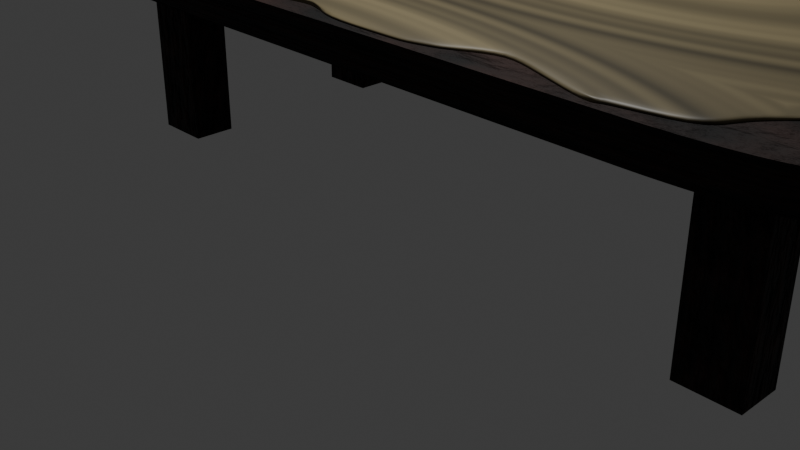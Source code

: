 # Source: table_with_rug.blend  (saved by Blender 4.2.66; exported with 4.5.12 LTS)
import bpy
from mathutils import Matrix  # noqa: F401  (used for matrix-valued properties, if any)

bpy.ops.wm.read_factory_settings(use_empty=True)
scene = bpy.context.scene
scene.name = 'Scene'

# ---- collections
col_collection = bpy.data.collections.new('Collection'); scene.collection.children.link(col_collection)

# ---- materials (node trees are filled in below, after node groups)
mat_material = bpy.data.materials.new('Material')
mat_material.alpha_threshold = 0.0
mat_material.use_transparent_shadow = False
mat_material.roughness = 0.5
mat_material.line_color = (0.0, 0.0, 0.0, 1.0)
mat_material_001 = bpy.data.materials.new('Material.001')

# ---- material node trees
mat_material.use_nodes = True; mat_material.node_tree.nodes.clear()
_N = mat_material.node_tree.nodes; _L = mat_material.node_tree.links
n0 = _N.new('ShaderNodeOutputMaterial'); n0.name = 'Material Output'; n0.location = (300, 300)
n1 = _N.new('ShaderNodeBsdfPrincipled'); n1.name = 'Principled BSDF'; n1.location = (10, 300)
n1.inputs[2].default_value = 0.8455
n1.inputs[3].default_value = 1.45
n2 = _N.new('ShaderNodeBump'); n2.name = 'Bump'; n2.location = (-233, 149)
n2.inputs[1].default_value = 1.0
n2.inputs[2].default_value = 1.0
n3 = _N.new('ShaderNodeValToRGB'); n3.name = 'Color Ramp'; n3.location = (-349, 432)
while len(n3.color_ramp.elements) > 1: n3.color_ramp.elements.remove(n3.color_ramp.elements[-1])
n3.color_ramp.elements[0].position = 0.4036; n3.color_ramp.elements[0].color = (0.0, 0.0, 0.0, 1.0)
_e = n3.color_ramp.elements.new(1.0); _e.color = (0.09084, 0.03434, 0.02416, 1.0)
n4 = _N.new('ShaderNodeTexNoise'); n4.name = 'Noise Texture'; n4.location = (-679, 362)
n4.inputs[3].default_value = 15.0
_L.new(n1.outputs[0], n0.inputs[0])
_L.new(n2.outputs[0], n1.inputs[5])
_L.new(n3.outputs[0], n1.inputs[0])
_L.new(n4.outputs[0], n3.inputs[0])
_L.new(n4.outputs[0], n2.inputs[3])
n0.is_active_output = True
mat_material_001.use_nodes = True; mat_material_001.node_tree.nodes.clear()
_N = mat_material_001.node_tree.nodes; _L = mat_material_001.node_tree.links
n0 = _N.new('ShaderNodeBsdfPrincipled'); n0.name = 'Principled BSDF'; n0.location = (10, 300)
n1 = _N.new('ShaderNodeOutputMaterial'); n1.name = 'Material Output'; n1.location = (300, 300)
n2 = _N.new('ShaderNodeValToRGB'); n2.name = 'Color Ramp'; n2.location = (-295, 321)
while len(n2.color_ramp.elements) > 1: n2.color_ramp.elements.remove(n2.color_ramp.elements[-1])
n2.color_ramp.elements[0].position = 0.0; n2.color_ramp.elements[0].color = (1.0, 1.0, 1.0, 1.0)
_e = n2.color_ramp.elements.new(0.3182); _e.color = (0.0, 0.0, 0.0, 1.0)
_e = n2.color_ramp.elements.new(0.5782); _e.color = (0.2375, 0.1941, 0.1035, 1.0)
n3 = _N.new('ShaderNodeTexNoise'); n3.name = 'Noise Texture'; n3.location = (-616, 278)
n4 = _N.new('ShaderNodeTexVoronoi'); n4.name = 'Voronoi Texture'; n4.location = (-862, 276)
n4.inputs[2].default_value = 1.0
_L.new(n0.outputs[0], n1.inputs[0])
_L.new(n3.outputs[0], n2.inputs[0])
_L.new(n4.outputs[0], n3.inputs[0])
_L.new(n2.outputs[0], n0.inputs[0])
n1.is_active_output = True

# ---- world
world_world = bpy.data.worlds.new('World'); scene.world = world_world
world_world.use_nodes = True; world_world.node_tree.nodes.clear()
_N = world_world.node_tree.nodes; _L = world_world.node_tree.links
n0 = _N.new('ShaderNodeOutputWorld'); n0.name = 'World Output'; n0.location = (300, 300)
n1 = _N.new('ShaderNodeBackground'); n1.name = 'Background'; n1.location = (10, 300)
n1.inputs[0].default_value = (0.05088, 0.05088, 0.05088, 1.0)
_L.new(n1.outputs[0], n0.inputs[0])
n0.is_active_output = True
world_world.color = (0.05088, 0.05088, 0.05088)
world_world.sun_shadow_jitter_overblur = 0.0

# ---- cameras
cam_camera = bpy.data.cameras.new('Camera')
cam_camera.clip_end = 100.0
cam_camera.ortho_scale = 7.314

# ---- lights
light_light = bpy.data.lights.new('Light', 'POINT')
light_light.energy = 2000.0
light_light.shadow_soft_size = 0.1

# ---- meshes
me_cube_002 = bpy.data.meshes.new('Cube.002')
me_cube_002.from_pydata([(1.0, -1.0, 1.0), (1.0, -1.0, -1.0), (-1.0, -1.0, 1.0), (-1.0, -1.0, -1.0), (1.0, -3.226, 1.0), (1.0, -3.226, -1.0), (-1.0, -3.226, 1.0), (-1.0, -3.226, -1.0), (1.0, -1.105, 1.0), (1.0, -1.105, -1.0), (1.0, -3.105, 1.0), (1.0, -3.105, -1.0), (-1.0, -1.105, 1.0), (-1.0, -1.105, -1.0), (-1.0, -3.105, 1.0), (-1.0, -3.105, -1.0), (1.0, 0.6761, 1.0), (0.6761, 1.0, 1.0), (0.9992, 0.6992, 1.0), (0.9967, 0.7222, 1.0), (0.9926, 0.7449, 1.0), (0.9869, 0.7673, 1.0), (0.9796, 0.7893, 1.0), (0.9707, 0.8106, 1.0), (0.9604, 0.8313, 1.0), (0.9486, 0.8512, 1.0), (0.9354, 0.8702, 1.0), (0.9209, 0.8882, 1.0), (0.9051, 0.9051, 1.0), (0.8882, 0.9209, 1.0), (0.8702, 0.9354, 1.0), (0.8512, 0.9486, 1.0), (0.8313, 0.9604, 1.0), (0.8106, 0.9707, 1.0), (0.7893, 0.9796, 1.0), (0.7673, 0.9869, 1.0), (0.7449, 0.9926, 1.0), (0.7222, 0.9967, 1.0), (0.6992, 0.9992, 1.0), (0.6761, 1.0, -1.0), (1.0, 0.6761, -1.0), (0.6992, 0.9992, -1.0), (0.7222, 0.9967, -1.0), (0.7449, 0.9926, -1.0), (0.7673, 0.9869, -1.0), (0.7893, 0.9796, -1.0), (0.8106, 0.9707, -1.0), (0.8313, 0.9604, -1.0), (0.8512, 0.9486, -1.0), (0.8702, 0.9354, -1.0), (0.8882, 0.9209, -1.0), (0.9051, 0.9051, -1.0), (0.9209, 0.8882, -1.0), (0.9354, 0.8702, -1.0), (0.9486, 0.8512, -1.0), (0.9604, 0.8313, -1.0), (0.9707, 0.8106, -1.0), (0.9796, 0.7893, -1.0), (0.9869, 0.7673, -1.0), (0.9926, 0.7449, -1.0), (0.9967, 0.7222, -1.0), (0.9992, 0.6992, -1.0), (-0.6761, 1.0, 1.0), (-1.0, 0.6761, 1.0), (-0.6992, 0.9992, 1.0), (-0.7222, 0.9967, 1.0), (-0.7449, 0.9926, 1.0), (-0.7673, 0.9869, 1.0), (-0.7893, 0.9796, 1.0), (-0.8106, 0.9707, 1.0), (-0.8313, 0.9604, 1.0), (-0.8512, 0.9486, 1.0), (-0.8702, 0.9354, 1.0), (-0.8882, 0.9209, 1.0), (-0.9051, 0.9051, 1.0), (-0.9209, 0.8882, 1.0), (-0.9354, 0.8702, 1.0), (-0.9486, 0.8512, 1.0), (-0.9604, 0.8313, 1.0), (-0.9707, 0.8106, 1.0), (-0.9796, 0.7893, 1.0), (-0.9869, 0.7673, 1.0), (-0.9926, 0.7449, 1.0), (-0.9967, 0.7222, 1.0), (-0.9992, 0.6992, 1.0), (-1.0, 0.6761, -1.0), (-0.6761, 1.0, -1.0), (-0.9992, 0.6992, -1.0), (-0.9967, 0.7222, -1.0), (-0.9926, 0.7449, -1.0), (-0.9869, 0.7673, -1.0), (-0.9796, 0.7893, -1.0), (-0.9707, 0.8106, -1.0), (-0.9604, 0.8313, -1.0), (-0.9486, 0.8512, -1.0), (-0.9354, 0.8702, -1.0), (-0.9209, 0.8882, -1.0), (-0.9051, 0.9051, -1.0), (-0.8882, 0.9209, -1.0), (-0.8702, 0.9354, -1.0), (-0.8512, 0.9486, -1.0), (-0.8313, 0.9604, -1.0), (-0.8106, 0.9707, -1.0), (-0.7893, 0.9796, -1.0), (-0.7673, 0.9869, -1.0), (-0.7449, 0.9926, -1.0), (-0.7222, 0.9967, -1.0), (-0.6992, 0.9992, -1.0), (0.6761, -5.226, 1.0), (1.0, -4.902, 1.0), (0.6992, -5.225, 1.0), (0.7222, -5.223, 1.0), (0.7449, -5.219, 1.0), (0.7673, -5.213, 1.0), (0.7893, -5.206, 1.0), (0.8106, -5.197, 1.0), (0.8313, -5.187, 1.0), (0.8512, -5.175, 1.0), (0.8702, -5.162, 1.0), (0.8882, -5.147, 1.0), (0.9051, -5.131, 1.0), (0.9209, -5.114, 1.0), (0.9354, -5.096, 1.0), (0.9486, -5.077, 1.0), (0.9604, -5.057, 1.0), (0.9707, -5.037, 1.0), (0.9796, -5.015, 1.0), (0.9869, -4.993, 1.0), (0.9926, -4.971, 1.0), (0.9967, -4.948, 1.0), (0.9992, -4.925, 1.0), (1.0, -4.902, -1.0), (0.6761, -5.226, -1.0), (0.9992, -4.925, -1.0), (0.9967, -4.948, -1.0), (0.9926, -4.971, -1.0), (0.9869, -4.993, -1.0), (0.9796, -5.015, -1.0), (0.9707, -5.037, -1.0), (0.9604, -5.057, -1.0), (0.9486, -5.077, -1.0), (0.9354, -5.096, -1.0), (0.9209, -5.114, -1.0), (0.9051, -5.131, -1.0), (0.8882, -5.147, -1.0), (0.8702, -5.162, -1.0), (0.8512, -5.175, -1.0), (0.8313, -5.187, -1.0), (0.8106, -5.197, -1.0), (0.7893, -5.206, -1.0), (0.7673, -5.213, -1.0), (0.7449, -5.219, -1.0), (0.7222, -5.223, -1.0), (0.6992, -5.225, -1.0), (-1.0, -4.902, 1.0), (-0.6761, -5.226, 1.0), (-0.9992, -4.925, 1.0), (-0.9967, -4.948, 1.0), (-0.9926, -4.971, 1.0), (-0.9869, -4.993, 1.0), (-0.9796, -5.015, 1.0), (-0.9707, -5.037, 1.0), (-0.9604, -5.057, 1.0), (-0.9486, -5.077, 1.0), (-0.9354, -5.096, 1.0), (-0.9209, -5.114, 1.0), (-0.9051, -5.131, 1.0), (-0.8882, -5.147, 1.0), (-0.8702, -5.162, 1.0), (-0.8512, -5.175, 1.0), (-0.8313, -5.187, 1.0), (-0.8106, -5.197, 1.0), (-0.7893, -5.206, 1.0), (-0.7673, -5.213, 1.0), (-0.7449, -5.219, 1.0), (-0.7222, -5.223, 1.0), (-0.6992, -5.225, 1.0), (-0.6761, -5.226, -1.0), (-1.0, -4.902, -1.0), (-0.6992, -5.225, -1.0), (-0.7222, -5.223, -1.0), (-0.7449, -5.219, -1.0), (-0.7673, -5.213, -1.0), (-0.7893, -5.206, -1.0), (-0.8106, -5.197, -1.0), (-0.8313, -5.187, -1.0), (-0.8512, -5.175, -1.0), (-0.8702, -5.162, -1.0), (-0.8882, -5.147, -1.0), (-0.9051, -5.131, -1.0), (-0.9209, -5.114, -1.0), (-0.9354, -5.096, -1.0), (-0.9486, -5.077, -1.0), (-0.9604, -5.057, -1.0), (-0.9707, -5.037, -1.0), (-0.9796, -5.015, -1.0), (-0.9869, -4.993, -1.0), (-0.9926, -4.971, -1.0), (-0.9967, -4.948, -1.0), (-0.9992, -4.925, -1.0)], [], [(85, 87, 88, 89, 90, 91, 92, 93, 94, 95, 96, 97, 98, 99, 100, 101, 102, 103, 104, 105, 106, 107, 86, 39, 41, 42, 43, 44, 45, 46, 47, 48, 49, 50, 51, 52, 53, 54, 55, 56, 57, 58, 59, 60, 61, 40, 1, 3), (1, 0, 2, 3), (5, 4, 109, 131), (3, 2, 63, 85), (16, 18, 19, 20, 21, 22, 23, 24, 25, 26, 27, 28, 29, 30, 31, 32, 33, 34, 35, 36, 37, 38, 17, 62, 64, 65, 66, 67, 68, 69, 70, 71, 72, 73, 74, 75, 76, 77, 78, 79, 80, 81, 82, 83, 84, 63, 2, 0), (40, 16, 0, 1), (7, 5, 131, 133, 134, 135, 136, 137, 138, 139, 140, 141, 142, 143, 144, 145, 146, 147, 148, 149, 150, 151, 152, 153, 132, 177, 179, 180, 181, 182, 183, 184, 185, 186, 187, 188, 189, 190, 191, 192, 193, 194, 195, 196, 197, 198, 199, 178), (4, 6, 154, 156, 157, 158, 159, 160, 161, 162, 163, 164, 165, 166, 167, 168, 169, 170, 171, 172, 173, 174, 175, 176, 155, 108, 110, 111, 112, 113, 114, 115, 116, 117, 118, 119, 120, 121, 122, 123, 124, 125, 126, 127, 128, 129, 130, 109), (178, 154, 6, 7), (132, 108, 155, 177), (7, 6, 4, 5), (8, 12, 14, 10), (11, 10, 14, 15), (15, 14, 12, 13), (13, 9, 11, 15), (9, 8, 10, 11), (13, 12, 8, 9), (16, 40, 61, 18), (18, 61, 60, 19), (19, 60, 59, 20), (20, 59, 58, 21), (21, 58, 57, 22), (22, 57, 56, 23), (23, 56, 55, 24), (24, 55, 54, 25), (25, 54, 53, 26), (26, 53, 52, 27), (27, 52, 51, 28), (28, 51, 50, 29), (29, 50, 49, 30), (30, 49, 48, 31), (31, 48, 47, 32), (32, 47, 46, 33), (33, 46, 45, 34), (34, 45, 44, 35), (35, 44, 43, 36), (36, 43, 42, 37), (37, 42, 41, 38), (38, 41, 39, 17), (62, 86, 107, 64), (64, 107, 106, 65), (65, 106, 105, 66), (66, 105, 104, 67), (67, 104, 103, 68), (68, 103, 102, 69), (69, 102, 101, 70), (70, 101, 100, 71), (71, 100, 99, 72), (72, 99, 98, 73), (73, 98, 97, 74), (74, 97, 96, 75), (75, 96, 95, 76), (76, 95, 94, 77), (77, 94, 93, 78), (78, 93, 92, 79), (79, 92, 91, 80), (80, 91, 90, 81), (81, 90, 89, 82), (82, 89, 88, 83), (83, 88, 87, 84), (84, 87, 85, 63), (177, 155, 176, 179), (179, 176, 175, 180), (180, 175, 174, 181), (181, 174, 173, 182), (182, 173, 172, 183), (183, 172, 171, 184), (184, 171, 170, 185), (185, 170, 169, 186), (186, 169, 168, 187), (187, 168, 167, 188), (188, 167, 166, 189), (189, 166, 165, 190), (190, 165, 164, 191), (191, 164, 163, 192), (192, 163, 162, 193), (193, 162, 161, 194), (194, 161, 160, 195), (195, 160, 159, 196), (196, 159, 158, 197), (197, 158, 157, 198), (198, 157, 156, 199), (199, 156, 154, 178), (108, 132, 153, 110), (110, 153, 152, 111), (111, 152, 151, 112), (112, 151, 150, 113), (113, 150, 149, 114), (114, 149, 148, 115), (115, 148, 147, 116), (116, 147, 146, 117), (117, 146, 145, 118), (118, 145, 144, 119), (119, 144, 143, 120), (120, 143, 142, 121), (121, 142, 141, 122), (122, 141, 140, 123), (123, 140, 139, 124), (124, 139, 138, 125), (125, 138, 137, 126), (126, 137, 136, 127), (127, 136, 135, 128), (128, 135, 134, 129), (129, 134, 133, 130), (130, 133, 131, 109), (86, 62, 17, 39)])
_uv = me_cube_002.uv_layers.new(name='UVMap')
_uv.uv.foreach_set('vector', [0.125, 0.5405, 0.1251, 0.5376, 0.1254, 0.5347, 0.1259, 0.5319, 0.1266, 0.5291, 0.1276, 0.5263, 0.1287, 0.5237, 0.13, 0.5211, 0.1314, 0.5186, 0.1331, 0.5162, 0.1349, 0.514, 0.1369, 0.5119, 0.139, 0.5099, 0.1412, 0.5081, 0.1436, 0.5064, 0.1461, 0.505, 0.1487, 0.5037, 0.1513, 0.5026, 0.1541, 0.5016, 0.1569, 0.5009, 0.1597, 0.5004, 0.1626, 0.5001, 0.1655, 0.5, 0.3345, 0.5, 0.3374, 0.5001, 0.3403, 0.5004, 0.3431, 0.5009, 0.3459, 0.5016, 0.3487, 0.5026, 0.3513, 0.5037, 0.3539, 0.505, 0.3564, 0.5064, 0.3588, 0.5081, 0.361, 0.5099, 0.3631, 0.5119, 0.3651, 0.514, 0.3669, 0.5162, 0.3686, 0.5186, 0.37, 0.5211, 0.3713, 0.5237, 0.3724, 0.5263, 0.3734, 0.5291, 0.3741, 0.5319, 0.3746, 0.5347, 0.3749, 0.5376, 0.375, 0.5405, 0.375, 0.75, 0.125, 0.75, 0.375, 0.75, 0.625, 0.75, 0.625, 1.0, 0.375, 1.0, 0.375, 0.5, 0.625, 0.5, 0.625, 0.7095, 0.375, 0.7095, 0.375, 0.0, 0.625, 0.0, 0.625, 0.2095, 0.375, 0.2095, 0.625, 0.5405, 0.6251, 0.5376, 0.6254, 0.5347, 0.6259, 0.5319, 0.6266, 0.5291, 0.6276, 0.5263, 0.6287, 0.5237, 0.63, 0.5211, 0.6314, 0.5186, 0.6331, 0.5162, 0.6349, 0.514, 0.6369, 0.5119, 0.639, 0.5099, 0.6412, 0.5081, 0.6436, 0.5064, 0.6461, 0.505, 0.6487, 0.5037, 0.6513, 0.5026, 0.6541, 0.5016, 0.6569, 0.5009, 0.6597, 0.5004, 0.6626, 0.5001, 0.6655, 0.5, 0.8345, 0.5, 0.8374, 0.5001, 0.8403, 0.5004, 0.8431, 0.5009, 0.8459, 0.5016, 0.8487, 0.5026, 0.8513, 0.5037, 0.8539, 0.505, 0.8564, 0.5064, 0.8588, 0.5081, 0.861, 0.5099, 0.8631, 0.5119, 0.8651, 0.514, 0.8669, 0.5162, 0.8686, 0.5186, 0.87, 0.5211, 0.8713, 0.5237, 0.8724, 0.5263, 0.8734, 0.5291, 0.8741, 0.5319, 0.8746, 0.5347, 0.8749, 0.5376, 0.875, 0.5405, 0.875, 0.75, 0.625, 0.75, 0.375, 0.5405, 0.625, 0.5405, 0.625, 0.75, 0.375, 0.75, 0.125, 0.5, 0.375, 0.5, 0.375, 0.7095, 0.3749, 0.7124, 0.3746, 0.7153, 0.3741, 0.7181, 0.3734, 0.7209, 0.3724, 0.7237, 0.3713, 0.7263, 0.37, 0.7289, 0.3686, 0.7314, 0.3669, 0.7338, 0.3651, 0.736, 0.3631, 0.7381, 0.361, 0.7401, 0.3588, 0.7419, 0.3564, 0.7436, 0.3539, 0.745, 0.3513, 0.7463, 0.3487, 0.7474, 0.3459, 0.7484, 0.3431, 0.7491, 0.3403, 0.7496, 0.3374, 0.7499, 0.3345, 0.75, 0.1655, 0.75, 0.1626, 0.7499, 0.1597, 0.7496, 0.1569, 0.7491, 0.1541, 0.7484, 0.1513, 0.7474, 0.1487, 0.7463, 0.1461, 0.745, 0.1436, 0.7436, 0.1412, 0.7419, 0.139, 0.7401, 0.1369, 0.7381, 0.1349, 0.736, 0.1331, 0.7338, 0.1314, 0.7314, 0.13, 0.7289, 0.1287, 0.7263, 0.1276, 0.7237, 0.1266, 0.7209, 0.1259, 0.7181, 0.1254, 0.7153, 0.1251, 0.7124, 0.125, 0.7095, 0.625, 0.5, 0.875, 0.5, 0.875, 0.7095, 0.8749, 0.7124, 0.8746, 0.7153, 0.8741, 0.7181, 0.8734, 0.7209, 0.8724, 0.7237, 0.8713, 0.7263, 0.87, 0.7289, 0.8686, 0.7314, 0.8669, 0.7338, 0.8651, 0.736, 0.8631, 0.7381, 0.861, 0.7401, 0.8588, 0.7419, 0.8564, 0.7436, 0.8539, 0.745, 0.8513, 0.7463, 0.8487, 0.7474, 0.8459, 0.7484, 0.8431, 0.7491, 0.8403, 0.7496, 0.8374, 0.7499, 0.8345, 0.75, 0.6655, 0.75, 0.6626, 0.7499, 0.6597, 0.7496, 0.6569, 0.7491, 0.6541, 0.7484, 0.6513, 0.7474, 0.6487, 0.7463, 0.6461, 0.745, 0.6436, 0.7436, 0.6412, 0.7419, 0.639, 0.7401, 0.6369, 0.7381, 0.6349, 0.736, 0.6331, 0.7338, 0.6314, 0.7314, 0.63, 0.7289, 0.6287, 0.7263, 0.6276, 0.7237, 0.6266, 0.7209, 0.6259, 0.7181, 0.6254, 0.7153, 0.6251, 0.7124, 0.625, 0.7095, 0.375, 0.04049, 0.625, 0.04049, 0.625, 0.25, 0.375, 0.25, 0.375, 0.7905, 0.625, 0.7905, 0.625, 0.9595, 0.375, 0.9595, 0.375, 0.25, 0.625, 0.25, 0.625, 0.5, 0.375, 0.5, 0.625, 0.5, 0.875, 0.5, 0.875, 0.75, 0.625, 0.75, 0.375, 0.75, 0.625, 0.75, 0.625, 1.0, 0.375, 1.0, 0.375, 0.0, 0.625, 0.0, 0.625, 0.25, 0.375, 0.25, 0.125, 0.5, 0.375, 0.5, 0.375, 0.75, 0.125, 0.75, 0.375, 0.5, 0.625, 0.5, 0.625, 0.75, 0.375, 0.75, 0.375, 0.25, 0.625, 0.25, 0.625, 0.5, 0.375, 0.5, 0.625, 0.5405, 0.375, 0.5405, 0.375, 0.5376, 0.625, 0.5376, 0.625, 0.5376, 0.375, 0.5376, 0.375, 0.5347, 0.625, 0.5347, 0.625, 0.5347, 0.375, 0.5347, 0.375, 0.5319, 0.625, 0.5319, 0.625, 0.5319, 0.375, 0.5319, 0.375, 0.5291, 0.625, 0.5291, 0.625, 0.5291, 0.375, 0.5291, 0.375, 0.5263, 0.625, 0.5263, 0.625, 0.5263, 0.375, 0.5263, 0.375, 0.5237, 0.625, 0.5237, 0.625, 0.5237, 0.375, 0.5237, 0.375, 0.5211, 0.625, 0.5211, 0.625, 0.5211, 0.375, 0.5211, 0.375, 0.5186, 0.625, 0.5186, 0.625, 0.5186, 0.375, 0.5186, 0.375, 0.5162, 0.625, 0.5162, 0.625, 0.5162, 0.375, 0.5162, 0.375, 0.514, 0.625, 0.514, 0.625, 0.514, 0.375, 0.514, 0.375, 0.5, 0.625, 0.5, 0.625, 0.5, 0.375, 0.5, 0.375, 0.486, 0.625, 0.486, 0.625, 0.486, 0.375, 0.486, 0.375, 0.4838, 0.625, 0.4838, 0.625, 0.4838, 0.375, 0.4838, 0.375, 0.4814, 0.625, 0.4814, 0.625, 0.4814, 0.375, 0.4814, 0.375, 0.4789, 0.625, 0.4789, 0.625, 0.4789, 0.375, 0.4789, 0.375, 0.4763, 0.625, 0.4763, 0.625, 0.4763, 0.375, 0.4763, 0.375, 0.4737, 0.625, 0.4737, 0.625, 0.4737, 0.375, 0.4737, 0.375, 0.4709, 0.625, 0.4709, 0.625, 0.4709, 0.375, 0.4709, 0.375, 0.4681, 0.625, 0.4681, 0.625, 0.4681, 0.375, 0.4681, 0.375, 0.4653, 0.625, 0.4653, 0.625, 0.4653, 0.375, 0.4653, 0.375, 0.4624, 0.625, 0.4624, 0.625, 0.4624, 0.375, 0.4624, 0.375, 0.4595, 0.625, 0.4595, 0.625, 0.2905, 0.375, 0.2905, 0.375, 0.2876, 0.625, 0.2876, 0.625, 0.2876, 0.375, 0.2876, 0.375, 0.2847, 0.625, 0.2847, 0.625, 0.2847, 0.375, 0.2847, 0.375, 0.2819, 0.625, 0.2819, 0.625, 0.2819, 0.375, 0.2819, 0.375, 0.2791, 0.625, 0.2791, 0.625, 0.2791, 0.375, 0.2791, 0.375, 0.2763, 0.625, 0.2763, 0.625, 0.2763, 0.375, 0.2763, 0.375, 0.2737, 0.625, 0.2737, 0.625, 0.2737, 0.375, 0.2737, 0.375, 0.2711, 0.625, 0.2711, 0.625, 0.2711, 0.375, 0.2711, 0.375, 0.2686, 0.625, 0.2686, 0.625, 0.2686, 0.375, 0.2686, 0.375, 0.2662, 0.625, 0.2662, 0.625, 0.2662, 0.375, 0.2662, 0.375, 0.264, 0.625, 0.264, 0.625, 0.264, 0.375, 0.264, 0.375, 0.25, 0.625, 0.25, 0.625, 0.25, 0.375, 0.25, 0.375, 0.236, 0.625, 0.236, 0.625, 0.236, 0.375, 0.236, 0.375, 0.2338, 0.625, 0.2338, 0.625, 0.2338, 0.375, 0.2338, 0.375, 0.2314, 0.625, 0.2314, 0.625, 0.2314, 0.375, 0.2314, 0.375, 0.2289, 0.625, 0.2289, 0.625, 0.2289, 0.375, 0.2289, 0.375, 0.2263, 0.625, 0.2263, 0.625, 0.2263, 0.375, 0.2263, 0.375, 0.2237, 0.625, 0.2237, 0.625, 0.2237, 0.375, 0.2237, 0.375, 0.2209, 0.625, 0.2209, 0.625, 0.2209, 0.375, 0.2209, 0.375, 0.2181, 0.625, 0.2181, 0.625, 0.2181, 0.375, 0.2181, 0.375, 0.2153, 0.625, 0.2153, 0.625, 0.2153, 0.375, 0.2153, 0.375, 0.2124, 0.625, 0.2124, 0.625, 0.2124, 0.375, 0.2124, 0.375, 0.2095, 0.625, 0.2095, 0.375, 0.9595, 0.625, 0.9595, 0.625, 0.9624, 0.375, 0.9624, 0.375, 0.9624, 0.625, 0.9624, 0.625, 0.9653, 0.375, 0.9653, 0.375, 0.9653, 0.625, 0.9653, 0.625, 0.9681, 0.375, 0.9681, 0.375, 0.9681, 0.625, 0.9681, 0.625, 0.9709, 0.375, 0.9709, 0.375, 0.9709, 0.625, 0.9709, 0.625, 0.9737, 0.375, 0.9737, 0.375, 0.9737, 0.625, 0.9737, 0.625, 0.9763, 0.375, 0.9763, 0.375, 0.9763, 0.625, 0.9763, 0.625, 0.9789, 0.375, 0.9789, 0.375, 0.9789, 0.625, 0.9789, 0.625, 0.9814, 0.375, 0.9814, 0.375, 0.9814, 0.625, 0.9814, 0.625, 0.9838, 0.375, 0.9838, 0.375, 0.9838, 0.625, 0.9838, 0.625, 0.986, 0.375, 0.986, 0.375, 0.986, 0.625, 0.986, 0.625, 1.0, 0.375, 1.0, 0.375, 0.0, 0.625, 0.0, 0.625, 0.01397, 0.375, 0.01397, 0.375, 0.01397, 0.625, 0.01397, 0.625, 0.01622, 0.375, 0.01622, 0.375, 0.01622, 0.625, 0.01622, 0.625, 0.0186, 0.375, 0.0186, 0.375, 0.0186, 0.625, 0.0186, 0.625, 0.02108, 0.375, 0.02108, 0.375, 0.02108, 0.625, 0.02108, 0.625, 0.02367, 0.375, 0.02367, 0.375, 0.02367, 0.625, 0.02367, 0.625, 0.02634, 0.375, 0.02634, 0.375, 0.02634, 0.625, 0.02634, 0.625, 0.02908, 0.375, 0.02908, 0.375, 0.02908, 0.625, 0.02908, 0.625, 0.03188, 0.375, 0.03188, 0.375, 0.03188, 0.625, 0.03188, 0.625, 0.03473, 0.375, 0.03473, 0.375, 0.03473, 0.625, 0.03473, 0.625, 0.0376, 0.375, 0.0376, 0.375, 0.0376, 0.625, 0.0376, 0.625, 0.04049, 0.375, 0.04049, 0.625, 0.7905, 0.375, 0.7905, 0.375, 0.7876, 0.625, 0.7876, 0.625, 0.7876, 0.375, 0.7876, 0.375, 0.7847, 0.625, 0.7847, 0.625, 0.7847, 0.375, 0.7847, 0.375, 0.7819, 0.625, 0.7819, 0.625, 0.7819, 0.375, 0.7819, 0.375, 0.7791, 0.625, 0.7791, 0.625, 0.7791, 0.375, 0.7791, 0.375, 0.7763, 0.625, 0.7763, 0.625, 0.7763, 0.375, 0.7763, 0.375, 0.7737, 0.625, 0.7737, 0.625, 0.7737, 0.375, 0.7737, 0.375, 0.7711, 0.625, 0.7711, 0.625, 0.7711, 0.375, 0.7711, 0.375, 0.7686, 0.625, 0.7686, 0.625, 0.7686, 0.375, 0.7686, 0.375, 0.7662, 0.625, 0.7662, 0.625, 0.7662, 0.375, 0.7662, 0.375, 0.764, 0.625, 0.764, 0.625, 0.764, 0.375, 0.764, 0.375, 0.75, 0.625, 0.75, 0.625, 0.75, 0.375, 0.75, 0.375, 0.736, 0.625, 0.736, 0.625, 0.736, 0.375, 0.736, 0.375, 0.7338, 0.625, 0.7338, 0.625, 0.7338, 0.375, 0.7338, 0.375, 0.7314, 0.625, 0.7314, 0.625, 0.7314, 0.375, 0.7314, 0.375, 0.7289, 0.625, 0.7289, 0.625, 0.7289, 0.375, 0.7289, 0.375, 0.7263, 0.625, 0.7263, 0.625, 0.7263, 0.375, 0.7263, 0.375, 0.7237, 0.625, 0.7237, 0.625, 0.7237, 0.375, 0.7237, 0.375, 0.7209, 0.625, 0.7209, 0.625, 0.7209, 0.375, 0.7209, 0.375, 0.7181, 0.625, 0.7181, 0.625, 0.7181, 0.375, 0.7181, 0.375, 0.7153, 0.625, 0.7153, 0.625, 0.7153, 0.375, 0.7153, 0.375, 0.7124, 0.625, 0.7124, 0.625, 0.7124, 0.375, 0.7124, 0.375, 0.7095, 0.625, 0.7095, 0.375, 0.2905, 0.625, 0.2905, 0.625, 0.4595, 0.375, 0.4595])
me_cube_002.materials.append(mat_material)
me_cube_002.use_mirror_vertex_groups = False
me_cube_002.update()
me_plane = bpy.data.meshes.new('Plane')
me_plane.from_pydata([(-4.627, 2.116, 0.0), (-4.627, 1.646, 0.0), (-4.627, 0.7052, 0.0), (-4.627, 0.2351, 0.0), (-4.627, -0.2351, 0.0), (-4.627, -1.175, 0.0), (-2.944, -2.586, 0.0), (-1.262, -2.586, 0.0), (4.627, -0.2351, 0.0), (4.627, 0.7052, 0.0), (2.944, 2.586, 0.0), (0.4206, 2.586, 0.0), (-0.4206, 2.586, 0.0), (-2.103, 2.586, 0.0), (-3.785, 2.586, 0.0), (-3.785, -1.646, 0.0), (-3.785, -1.175, 0.0), (-3.785, -0.7052, 0.0), (-3.785, -0.2351, 0.0), (-3.785, 0.2351, 0.0), (-3.785, 0.7052, 0.0), (-3.785, 1.175, 0.0), (-3.785, 1.646, 0.0), (-3.785, 2.116, 0.0), (-2.944, -2.116, 0.0), (-2.944, -1.646, 0.0), (-2.944, -1.175, 0.0), (-2.944, -0.7052, 0.0), (-2.944, -0.2351, 0.0), (-2.944, 0.2351, 0.0), (-2.944, 0.7052, 0.0), (-2.944, 1.175, 0.0), (-2.944, 1.646, 0.0), (-2.944, 2.116, 0.0), (-2.103, -2.116, 0.0), (-2.103, -1.646, 0.0), (-2.103, -1.175, 0.0), (-2.103, -0.7052, 0.0), (-2.103, -0.2351, 0.0), (-2.103, 0.2351, 0.0), (-2.103, 0.7052, 0.0), (-2.103, 1.175, 0.0), (-2.103, 1.646, 0.0), (-2.103, 2.116, 0.0), (-1.262, -2.116, 0.0), (-1.262, -1.646, 0.0), (-1.262, -1.175, 0.0), (-1.262, -0.7052, 0.0), (-1.262, -0.2351, 0.0), (-1.262, 0.2351, 0.0), (-1.262, 0.7052, 0.0), (-1.262, 1.175, 0.0), (-1.262, 1.646, 0.0), (-1.262, 2.116, 0.0), (-0.4206, -2.116, 0.0), (-0.4206, -1.646, 0.0), (-0.4206, -1.175, 0.0), (-0.4206, -0.7052, 0.0), (-0.4206, -0.2351, 0.0), (-0.4206, 0.2351, 0.0), (-0.4206, 0.7052, 0.0), (-0.4206, 1.175, 0.0), (-0.4206, 1.646, 0.0), (-0.4206, 2.116, 0.0), (0.4206, -2.116, 0.0), (0.4206, -1.646, 0.0), (0.4206, -1.175, 0.0), (0.4206, -0.7052, 0.0), (0.4206, -0.2351, 0.0), (0.4206, 0.2351, 0.0), (0.4206, 0.7052, 0.0), (0.4206, 1.175, 0.0), (0.4206, 1.646, 0.0), (0.4206, 2.116, 0.0), (1.262, -2.116, 0.0), (1.262, -1.646, 0.0), (1.262, -1.175, 0.0), (1.262, -0.7052, 0.0), (1.262, -0.2351, 0.0), (1.262, 0.2351, 0.0), (1.262, 0.7052, 0.0), (1.262, 1.175, 0.0), (1.262, 1.646, 0.0), (1.262, 2.116, 0.0), (2.103, -2.116, 0.0), (2.103, -1.646, 0.0), (2.103, -1.175, 0.0), (2.103, -0.7052, 0.0), (2.103, -0.2351, 0.0), (2.103, 0.2351, 0.0), (2.103, 0.7052, 0.0), (2.103, 1.175, 0.0), (2.103, 1.646, 0.0), (2.103, 2.116, 0.0), (2.944, -2.116, 0.0), (2.944, -1.646, 0.0), (2.944, -1.175, 0.0), (2.944, -0.7052, 0.0), (2.944, -0.2351, 0.0), (2.944, 0.2351, 0.0), (2.944, 0.7052, 0.0), (2.944, 1.175, 0.0), (2.944, 1.646, 0.0), (2.944, 2.116, 0.0), (3.785, -1.175, 0.0), (3.785, -0.7052, 0.0), (3.785, -0.2351, 0.0), (3.785, 0.2351, 0.0), (3.785, 0.7052, 0.0), (3.785, 1.175, 0.0), (3.785, 1.646, 0.0), (3.785, 2.116, 0.0), (-4.293, -1.646, 0.0), (1.663, 2.116, 0.0), (4.473, 0.2351, 0.0), (-4.467, -0.7052, 0.0), (-2.621, 2.116, 0.0), (2.944, 2.553, 0.0), (-1.855, -2.116, 0.0), (4.545, 1.175, 0.0), (4.242, 1.646, 0.0), (3.924, 2.116, 0.0), (-4.467, 1.175, 0.0), (1.262, 2.37, 0.0), (1.262, -2.178, 0.0), (-4.627, 2.223, 0.0), (2.739, 2.586, 0.0), (-4.627, -0.8391, 0.0), (3.785, 2.427, 0.0), (-0.4206, -2.369, 0.0), (0.7285, 2.586, 0.0), (3.251, -1.646, 0.0), (-3.158, -2.586, 0.0), (-1.57, 2.586, 0.0), (-2.103, -2.402, 0.0), (-2.594, -2.586, 0.0), (-3.315, 2.586, 0.0), (-0.8358, -2.586, 0.0), (2.103, 2.306, 0.0), (0.1433, -2.586, 0.0), (1.5, -2.116, 0.0), (2.103, -2.466, 0.0), (-4.627, 0.9259, 0.0), (-3.785, -1.927, 0.0), (1.716, -2.586, 0.0), (-3.185, -2.116, 0.0), (0.4206, -2.427, 0.0), (-2.944, 2.252, 0.0), (-1.262, 2.441, 0.0), (4.185, -0.7052, 0.0), (-1.262, -2.328, 0.0), (-4.429, 2.352, 0.0), (-3.108, 2.322, 0.0), (-0.6476, 2.352, 0.0), (-1.033, 2.335, 0.0), (1.137, 2.45, 0.0), (4.515, 1.349, 0.0), (4.031, 1.874, 0.0), (-4.381, -0.5056, 0.0), (2.498, -2.345, 0.0), (-4.5, 1.065, 0.0), (-0.3424, -2.329, 0.0), (3.657, -1.478, 0.0), (3.976, -0.9595, 0.0), (0.5189, -2.37, 0.0), (-1.529, -2.233, 0.0), (1.06, -2.23, 0.0), (-3.178, -2.234, 0.0), (-1.262, -2.232, 0.0), (2.724, -2.229, 0.0), (1.552, -2.23, 0.0), (-2.103, -2.233, 0.0), (0.4206, -2.23, 0.0), (2.103, -2.229, 0.0), (-1.956, -2.233, 0.0), (-0.4206, -2.231, 0.0), (-2.944, -2.233, 0.0)], [], [(111, 121, 128), (0, 23, 14, 151, 125), (23, 33, 147, 152, 136, 14), (33, 116, 147), (43, 53, 148, 133, 13), (53, 63, 12, 153, 154, 148), (63, 73, 11, 12), (73, 83, 123, 155, 130, 11), (83, 113, 123), (93, 103, 117, 126, 138), (103, 111, 128, 117), (5, 16, 17, 115, 127), (4, 18, 19, 3), (3, 19, 20, 2), (2, 20, 21, 122, 160, 142), (1, 22, 23, 0), (15, 25, 26, 16), (16, 26, 27, 17), (17, 27, 28, 18), (18, 28, 29, 19), (19, 29, 30, 20), (20, 30, 31, 21), (21, 31, 32, 22), (22, 32, 33, 23), (6, 135, 134, 171, 176), (24, 34, 35, 25), (25, 35, 36, 26), (26, 36, 37, 27), (27, 37, 38, 28), (28, 38, 39, 29), (29, 39, 40, 30), (30, 40, 41, 31), (31, 41, 42, 32), (32, 42, 43, 116, 33), (34, 118, 44, 45, 35), (35, 45, 46, 36), (36, 46, 47, 37), (37, 47, 48, 38), (38, 48, 49, 39), (39, 49, 50, 40), (40, 50, 51, 41), (41, 51, 52, 42), (42, 52, 53, 43), (7, 137, 129, 175, 168, 150), (44, 54, 55, 45), (45, 55, 56, 46), (46, 56, 57, 47), (47, 57, 58, 48), (48, 58, 59, 49), (49, 59, 60, 50), (50, 60, 61, 51), (51, 61, 62, 52), (52, 62, 63, 53), (54, 64, 65, 55), (55, 65, 66, 56), (56, 66, 67, 57), (57, 67, 68, 58), (58, 68, 69, 59), (59, 69, 70, 60), (60, 70, 71, 61), (61, 71, 72, 62), (62, 72, 73, 63), (64, 74, 75, 65), (65, 75, 76, 66), (66, 76, 77, 67), (67, 77, 78, 68), (68, 78, 79, 69), (69, 79, 80, 70), (70, 80, 81, 71), (71, 81, 82, 72), (72, 82, 83, 73), (74, 140, 84, 85, 75), (75, 85, 86, 76), (76, 86, 87, 77), (77, 87, 88, 78), (78, 88, 89, 79), (79, 89, 90, 80), (80, 90, 91, 81), (81, 91, 92, 82), (82, 92, 93, 113, 83), (84, 94, 95, 85), (85, 95, 96, 86), (86, 96, 97, 87), (87, 97, 98, 88), (88, 98, 99, 89), (89, 99, 100, 90), (90, 100, 101, 91), (91, 101, 102, 92), (92, 102, 103, 93), (94, 131, 95), (95, 131, 162, 104, 96), (96, 104, 105, 97), (97, 105, 106, 98), (98, 106, 107, 99), (99, 107, 108, 100), (100, 108, 109, 101), (101, 109, 110, 102), (102, 110, 111, 103), (104, 163, 149, 105), (105, 149, 8, 106), (106, 8, 114, 107), (107, 114, 9, 108), (108, 9, 119, 109), (109, 119, 156, 120, 110), (110, 120, 157, 121, 111), (13, 116, 43), (134, 174, 171), (118, 165, 168, 44), (124, 140, 74), (140, 170, 173, 84), (138, 113, 93), (126, 117, 10), (112, 143, 15), (5, 112, 15, 16), (4, 158, 115, 17, 18), (141, 159, 169, 173), (1, 122, 21, 22), (145, 167, 176, 24), (143, 145, 24, 25, 15), (129, 161, 139, 146, 172, 175), (146, 164, 166, 172), (172, 166, 124, 74, 64), (168, 175, 54, 44), (173, 169, 94, 84), (171, 174, 118, 34), (176, 171, 34, 24), (168, 165, 150), (176, 167, 132, 6), (173, 170, 144, 141), (175, 172, 64, 54)])
me_plane.polygons.foreach_set('use_smooth', [True] * 130)
_uv = me_plane.uv_layers.new(name='UVMap')
_uv.uv.foreach_set('vector', [0.9091, 0.9091, 0.924, 0.9091, 0.9091, 0.9693, 0.0, 0.9091, 0.09091, 0.9091, 0.09091, 1.0, 0.02132, 0.9547, 0.0, 0.9299, 0.09091, 0.9091, 0.1818, 0.9091, 0.1818, 0.9354, 0.1642, 0.9489, 0.1418, 1.0, 0.09091, 1.0, 0.1818, 0.9091, 0.2167, 0.9091, 0.1818, 0.9354, 0.2727, 0.9091, 0.3636, 0.9091, 0.3636, 0.9721, 0.3304, 1.0, 0.2727, 1.0, 0.3636, 0.9091, 0.4545, 0.9091, 0.4545, 1.0, 0.43, 0.9548, 0.3883, 0.9516, 0.3636, 0.9721, 0.4545, 0.9091, 0.5455, 0.9091, 0.5455, 1.0, 0.4545, 1.0, 0.5455, 0.9091, 0.6364, 0.9091, 0.6364, 0.9583, 0.6228, 0.9738, 0.5787, 1.0, 0.5455, 1.0, 0.6364, 0.9091, 0.6798, 0.9091, 0.6364, 0.9583, 0.7273, 0.9091, 0.8182, 0.9091, 0.8182, 0.9937, 0.796, 1.0, 0.7273, 0.9459, 0.8182, 0.9091, 0.9091, 0.9091, 0.9091, 0.9693, 0.8182, 0.9937, 0.0, 0.2727, 0.09091, 0.2727, 0.09091, 0.3636, 0.01728, 0.3636, 0.0, 0.3377, 0.0, 0.4545, 0.09091, 0.4545, 0.09091, 0.5455, 0.0, 0.5455, 0.0, 0.5455, 0.09091, 0.5455, 0.09091, 0.6364, 0.0, 0.6364, 0.0, 0.6364, 0.09091, 0.6364, 0.09091, 0.7273, 0.0172, 0.7273, 0.01371, 0.7059, 0.0, 0.679, 0.0, 0.8182, 0.09091, 0.8182, 0.09091, 0.9091, 0.0, 0.9091, 0.09091, 0.1818, 0.1818, 0.1818, 0.1818, 0.2727, 0.09091, 0.2727, 0.09091, 0.2727, 0.1818, 0.2727, 0.1818, 0.3636, 0.09091, 0.3636, 0.09091, 0.3636, 0.1818, 0.3636, 0.1818, 0.4545, 0.09091, 0.4545, 0.09091, 0.4545, 0.1818, 0.4545, 0.1818, 0.5455, 0.09091, 0.5455, 0.09091, 0.5455, 0.1818, 0.5455, 0.1818, 0.6364, 0.09091, 0.6364, 0.09091, 0.6364, 0.1818, 0.6364, 0.1818, 0.7273, 0.09091, 0.7273, 0.09091, 0.7273, 0.1818, 0.7273, 0.1818, 0.8182, 0.09091, 0.8182, 0.09091, 0.8182, 0.1818, 0.8182, 0.1818, 0.9091, 0.09091, 0.9091, 0.1818, 0.0, 0.2196, 0.0, 0.2727, 0.03548, 0.2727, 0.06827, 0.1818, 0.06815, 0.1818, 0.09091, 0.2727, 0.09091, 0.2727, 0.1818, 0.1818, 0.1818, 0.1818, 0.1818, 0.2727, 0.1818, 0.2727, 0.2727, 0.1818, 0.2727, 0.1818, 0.2727, 0.2727, 0.2727, 0.2727, 0.3636, 0.1818, 0.3636, 0.1818, 0.3636, 0.2727, 0.3636, 0.2727, 0.4545, 0.1818, 0.4545, 0.1818, 0.4545, 0.2727, 0.4545, 0.2727, 0.5455, 0.1818, 0.5455, 0.1818, 0.5455, 0.2727, 0.5455, 0.2727, 0.6364, 0.1818, 0.6364, 0.1818, 0.6364, 0.2727, 0.6364, 0.2727, 0.7273, 0.1818, 0.7273, 0.1818, 0.7273, 0.2727, 0.7273, 0.2727, 0.8182, 0.1818, 0.8182, 0.1818, 0.8182, 0.2727, 0.8182, 0.2727, 0.9091, 0.2167, 0.9091, 0.1818, 0.9091, 0.2727, 0.09091, 0.2995, 0.09091, 0.3636, 0.09091, 0.3636, 0.1818, 0.2727, 0.1818, 0.2727, 0.1818, 0.3636, 0.1818, 0.3636, 0.2727, 0.2727, 0.2727, 0.2727, 0.2727, 0.3636, 0.2727, 0.3636, 0.3636, 0.2727, 0.3636, 0.2727, 0.3636, 0.3636, 0.3636, 0.3636, 0.4545, 0.2727, 0.4545, 0.2727, 0.4545, 0.3636, 0.4545, 0.3636, 0.5455, 0.2727, 0.5455, 0.2727, 0.5455, 0.3636, 0.5455, 0.3636, 0.6364, 0.2727, 0.6364, 0.2727, 0.6364, 0.3636, 0.6364, 0.3636, 0.7273, 0.2727, 0.7273, 0.2727, 0.7273, 0.3636, 0.7273, 0.3636, 0.8182, 0.2727, 0.8182, 0.2727, 0.8182, 0.3636, 0.8182, 0.3636, 0.9091, 0.2727, 0.9091, 0.3636, 0.0, 0.4097, 0.0, 0.4545, 0.04189, 0.4545, 0.06855, 0.3636, 0.06844, 0.3636, 0.04984, 0.3636, 0.09091, 0.4545, 0.09091, 0.4545, 0.1818, 0.3636, 0.1818, 0.3636, 0.1818, 0.4545, 0.1818, 0.4545, 0.2727, 0.3636, 0.2727, 0.3636, 0.2727, 0.4545, 0.2727, 0.4545, 0.3636, 0.3636, 0.3636, 0.3636, 0.3636, 0.4545, 0.3636, 0.4545, 0.4545, 0.3636, 0.4545, 0.3636, 0.4545, 0.4545, 0.4545, 0.4545, 0.5455, 0.3636, 0.5455, 0.3636, 0.5455, 0.4545, 0.5455, 0.4545, 0.6364, 0.3636, 0.6364, 0.3636, 0.6364, 0.4545, 0.6364, 0.4545, 0.7273, 0.3636, 0.7273, 0.3636, 0.7273, 0.4545, 0.7273, 0.4545, 0.8182, 0.3636, 0.8182, 0.3636, 0.8182, 0.4545, 0.8182, 0.4545, 0.9091, 0.3636, 0.9091, 0.4545, 0.09091, 0.5455, 0.09091, 0.5455, 0.1818, 0.4545, 0.1818, 0.4545, 0.1818, 0.5455, 0.1818, 0.5455, 0.2727, 0.4545, 0.2727, 0.4545, 0.2727, 0.5455, 0.2727, 0.5455, 0.3636, 0.4545, 0.3636, 0.4545, 0.3636, 0.5455, 0.3636, 0.5455, 0.4545, 0.4545, 0.4545, 0.4545, 0.4545, 0.5455, 0.4545, 0.5455, 0.5455, 0.4545, 0.5455, 0.4545, 0.5455, 0.5455, 0.5455, 0.5455, 0.6364, 0.4545, 0.6364, 0.4545, 0.6364, 0.5455, 0.6364, 0.5455, 0.7273, 0.4545, 0.7273, 0.4545, 0.7273, 0.5455, 0.7273, 0.5455, 0.8182, 0.4545, 0.8182, 0.4545, 0.8182, 0.5455, 0.8182, 0.5455, 0.9091, 0.4545, 0.9091, 0.5455, 0.09091, 0.6364, 0.09091, 0.6364, 0.1818, 0.5455, 0.1818, 0.5455, 0.1818, 0.6364, 0.1818, 0.6364, 0.2727, 0.5455, 0.2727, 0.5455, 0.2727, 0.6364, 0.2727, 0.6364, 0.3636, 0.5455, 0.3636, 0.5455, 0.3636, 0.6364, 0.3636, 0.6364, 0.4545, 0.5455, 0.4545, 0.5455, 0.4545, 0.6364, 0.4545, 0.6364, 0.5455, 0.5455, 0.5455, 0.5455, 0.5455, 0.6364, 0.5455, 0.6364, 0.6364, 0.5455, 0.6364, 0.5455, 0.6364, 0.6364, 0.6364, 0.6364, 0.7273, 0.5455, 0.7273, 0.5455, 0.7273, 0.6364, 0.7273, 0.6364, 0.8182, 0.5455, 0.8182, 0.5455, 0.8182, 0.6364, 0.8182, 0.6364, 0.9091, 0.5455, 0.9091, 0.6364, 0.09091, 0.6621, 0.09091, 0.7273, 0.09091, 0.7273, 0.1818, 0.6364, 0.1818, 0.6364, 0.1818, 0.7273, 0.1818, 0.7273, 0.2727, 0.6364, 0.2727, 0.6364, 0.2727, 0.7273, 0.2727, 0.7273, 0.3636, 0.6364, 0.3636, 0.6364, 0.3636, 0.7273, 0.3636, 0.7273, 0.4545, 0.6364, 0.4545, 0.6364, 0.4545, 0.7273, 0.4545, 0.7273, 0.5455, 0.6364, 0.5455, 0.6364, 0.5455, 0.7273, 0.5455, 0.7273, 0.6364, 0.6364, 0.6364, 0.6364, 0.6364, 0.7273, 0.6364, 0.7273, 0.7273, 0.6364, 0.7273, 0.6364, 0.7273, 0.7273, 0.7273, 0.7273, 0.8182, 0.6364, 0.8182, 0.6364, 0.8182, 0.7273, 0.8182, 0.7273, 0.9091, 0.6798, 0.9091, 0.6364, 0.9091, 0.7273, 0.09091, 0.8182, 0.09091, 0.8182, 0.1818, 0.7273, 0.1818, 0.7273, 0.1818, 0.8182, 0.1818, 0.8182, 0.2727, 0.7273, 0.2727, 0.7273, 0.2727, 0.8182, 0.2727, 0.8182, 0.3636, 0.7273, 0.3636, 0.7273, 0.3636, 0.8182, 0.3636, 0.8182, 0.4545, 0.7273, 0.4545, 0.7273, 0.4545, 0.8182, 0.4545, 0.8182, 0.5455, 0.7273, 0.5455, 0.7273, 0.5455, 0.8182, 0.5455, 0.8182, 0.6364, 0.7273, 0.6364, 0.7273, 0.6364, 0.8182, 0.6364, 0.8182, 0.7273, 0.7273, 0.7273, 0.7273, 0.7273, 0.8182, 0.7273, 0.8182, 0.8182, 0.7273, 0.8182, 0.7273, 0.8182, 0.8182, 0.8182, 0.8182, 0.9091, 0.7273, 0.9091, 0.8182, 0.09091, 0.8514, 0.1818, 0.8182, 0.1818, 0.8182, 0.1818, 0.8514, 0.1818, 0.8952, 0.2142, 0.9091, 0.2727, 0.8182, 0.2727, 0.8182, 0.2727, 0.9091, 0.2727, 0.9091, 0.3636, 0.8182, 0.3636, 0.8182, 0.3636, 0.9091, 0.3636, 0.9091, 0.4545, 0.8182, 0.4545, 0.8182, 0.4545, 0.9091, 0.4545, 0.9091, 0.5455, 0.8182, 0.5455, 0.8182, 0.5455, 0.9091, 0.5455, 0.9091, 0.6364, 0.8182, 0.6364, 0.8182, 0.6364, 0.9091, 0.6364, 0.9091, 0.7273, 0.8182, 0.7273, 0.8182, 0.7273, 0.9091, 0.7273, 0.9091, 0.8182, 0.8182, 0.8182, 0.8182, 0.8182, 0.9091, 0.8182, 0.9091, 0.9091, 0.8182, 0.9091, 0.9091, 0.2727, 0.9296, 0.3145, 0.9523, 0.3636, 0.9091, 0.3636, 0.9091, 0.3636, 0.9523, 0.3636, 1.0, 0.4545, 0.9091, 0.4545, 0.9091, 0.4545, 1.0, 0.4545, 0.9834, 0.5455, 0.9091, 0.5455, 0.9091, 0.5455, 0.9834, 0.5455, 1.0, 0.6364, 0.9091, 0.6364, 0.9091, 0.6364, 1.0, 0.6364, 0.9912, 0.7273, 0.9091, 0.7273, 0.9091, 0.7273, 0.9912, 0.7273, 0.9879, 0.7609, 0.9585, 0.8182, 0.9091, 0.8182, 0.9091, 0.8182, 0.9585, 0.8182, 0.9356, 0.8624, 0.924, 0.9091, 0.9091, 0.9091, 0.2727, 1.0, 0.2167, 0.9091, 0.2727, 0.9091, 0.2727, 0.03548, 0.2886, 0.06828, 0.2727, 0.06827, 0.2995, 0.09091, 0.3348, 0.06831, 0.3636, 0.06844, 0.3636, 0.09091, 0.6364, 0.07887, 0.6621, 0.09091, 0.6364, 0.09091, 0.6621, 0.09091, 0.6678, 0.06891, 0.7273, 0.06901, 0.7273, 0.09091, 0.7273, 0.9459, 0.6798, 0.9091, 0.7273, 0.9091, 0.796, 1.0, 0.8182, 0.9937, 0.8182, 1.0, 0.03605, 0.1818, 0.09091, 0.1274, 0.09091, 0.1818, 0.0, 0.2727, 0.03605, 0.1818, 0.09091, 0.1818, 0.09091, 0.2727, 0.0, 0.4545, 0.02656, 0.4022, 0.01728, 0.3636, 0.09091, 0.3636, 0.09091, 0.4545, 0.7273, 0.02314, 0.77, 0.04657, 0.7944, 0.06903, 0.7273, 0.06901, 0.0, 0.8182, 0.0172, 0.7273, 0.09091, 0.7273, 0.09091, 0.8182, 0.1557, 0.09091, 0.1565, 0.06802, 0.1818, 0.06815, 0.1818, 0.09091, 0.09091, 0.1274, 0.1557, 0.09091, 0.1818, 0.09091, 0.1818, 0.1818, 0.09091, 0.1818, 0.4545, 0.04189, 0.463, 0.04967, 0.5155, 0.0, 0.5455, 0.0307, 0.5455, 0.06872, 0.4545, 0.06855, 0.5455, 0.0307, 0.5561, 0.04166, 0.6145, 0.06875, 0.5455, 0.06872, 0.5455, 0.06872, 0.6145, 0.06875, 0.6364, 0.07887, 0.6364, 0.09091, 0.5455, 0.09091, 0.3636, 0.06844, 0.4545, 0.06855, 0.4545, 0.09091, 0.3636, 0.09091, 0.7273, 0.06901, 0.7944, 0.06903, 0.8182, 0.09091, 0.7273, 0.09091, 0.2727, 0.06827, 0.2886, 0.06828, 0.2995, 0.09091, 0.2727, 0.09091, 0.1818, 0.06815, 0.2727, 0.06827, 0.2727, 0.09091, 0.1818, 0.09091, 0.3636, 0.06844, 0.3348, 0.06831, 0.3636, 0.04984, 0.1818, 0.06815, 0.1565, 0.06802, 0.1587, 0.0, 0.1818, 0.0, 0.7273, 0.06901, 0.6678, 0.06891, 0.6854, 0.0, 0.7273, 0.02314, 0.4545, 0.06855, 0.5455, 0.06872, 0.5455, 0.09091, 0.4545, 0.09091])
me_plane.materials.append(mat_material_001)
me_plane.update()
me_cube_003 = bpy.data.meshes.new('Cube.003')
me_cube_003.from_pydata([(-1.0, -1.0, -1.0), (-1.0, -1.0, 1.0), (-1.0, 1.0, -1.0), (-1.0, 1.0, 1.0), (1.0, -1.0, -1.0), (1.0, -1.0, 1.0), (1.0, 1.0, -1.0), (1.0, 1.0, 1.0)], [], [(0, 1, 3, 2), (2, 3, 7, 6), (6, 7, 5, 4), (4, 5, 1, 0), (2, 6, 4, 0), (7, 3, 1, 5)])
_uv = me_cube_003.uv_layers.new(name='UVMap')
_uv.uv.foreach_set('vector', [0.375, 0.0, 0.625, 0.0, 0.625, 0.25, 0.375, 0.25, 0.375, 0.25, 0.625, 0.25, 0.625, 0.5, 0.375, 0.5, 0.375, 0.5, 0.625, 0.5, 0.625, 0.75, 0.375, 0.75, 0.375, 0.75, 0.625, 0.75, 0.625, 1.0, 0.375, 1.0, 0.125, 0.5, 0.375, 0.5, 0.375, 0.75, 0.125, 0.75, 0.625, 0.5, 0.875, 0.5, 0.875, 0.75, 0.625, 0.75])
me_cube_003.materials.append(mat_material)
me_cube_003.update()
me_cube_004 = bpy.data.meshes.new('Cube.004')
me_cube_004.from_pydata([(-1.0, -1.0, -1.0), (-1.0, -1.0, 1.0), (-1.0, 1.0, -1.0), (-1.0, 1.0, 1.0), (1.0, -1.0, -1.0), (1.0, -1.0, 1.0), (1.0, 1.0, -1.0), (1.0, 1.0, 1.0)], [], [(0, 1, 3, 2), (2, 3, 7, 6), (6, 7, 5, 4), (4, 5, 1, 0), (2, 6, 4, 0), (7, 3, 1, 5)])
_uv = me_cube_004.uv_layers.new(name='UVMap')
_uv.uv.foreach_set('vector', [0.375, 0.0, 0.625, 0.0, 0.625, 0.25, 0.375, 0.25, 0.375, 0.25, 0.625, 0.25, 0.625, 0.5, 0.375, 0.5, 0.375, 0.5, 0.625, 0.5, 0.625, 0.75, 0.375, 0.75, 0.375, 0.75, 0.625, 0.75, 0.625, 1.0, 0.375, 1.0, 0.125, 0.5, 0.375, 0.5, 0.375, 0.75, 0.125, 0.75, 0.625, 0.5, 0.875, 0.5, 0.875, 0.75, 0.625, 0.75])
me_cube_004.materials.append(mat_material)
me_cube_004.update()
me_cube_005 = bpy.data.meshes.new('Cube.005')
me_cube_005.from_pydata([(-1.0, -1.0, -1.0), (-1.0, -1.0, 1.0), (-1.0, 1.0, -1.0), (-1.0, 1.0, 1.0), (1.0, -1.0, -1.0), (1.0, -1.0, 1.0), (1.0, 1.0, -1.0), (1.0, 1.0, 1.0)], [], [(0, 1, 3, 2), (2, 3, 7, 6), (6, 7, 5, 4), (4, 5, 1, 0), (2, 6, 4, 0), (7, 3, 1, 5)])
_uv = me_cube_005.uv_layers.new(name='UVMap')
_uv.uv.foreach_set('vector', [0.375, 0.0, 0.625, 0.0, 0.625, 0.25, 0.375, 0.25, 0.375, 0.25, 0.625, 0.25, 0.625, 0.5, 0.375, 0.5, 0.375, 0.5, 0.625, 0.5, 0.625, 0.75, 0.375, 0.75, 0.375, 0.75, 0.625, 0.75, 0.625, 1.0, 0.375, 1.0, 0.125, 0.5, 0.375, 0.5, 0.375, 0.75, 0.125, 0.75, 0.625, 0.5, 0.875, 0.5, 0.875, 0.75, 0.625, 0.75])
me_cube_005.materials.append(mat_material)
me_cube_005.update()
me_cube_006 = bpy.data.meshes.new('Cube.006')
me_cube_006.from_pydata([(-1.0, -1.0, -1.0), (-1.0, -1.0, 1.0), (-1.0, 1.0, -1.0), (-1.0, 1.0, 1.0), (1.0, -1.0, -1.0), (1.0, -1.0, 1.0), (1.0, 1.0, -1.0), (1.0, 1.0, 1.0)], [], [(0, 1, 3, 2), (2, 3, 7, 6), (6, 7, 5, 4), (4, 5, 1, 0), (2, 6, 4, 0), (7, 3, 1, 5)])
_uv = me_cube_006.uv_layers.new(name='UVMap')
_uv.uv.foreach_set('vector', [0.375, 0.0, 0.625, 0.0, 0.625, 0.25, 0.375, 0.25, 0.375, 0.25, 0.625, 0.25, 0.625, 0.5, 0.375, 0.5, 0.375, 0.5, 0.625, 0.5, 0.625, 0.75, 0.375, 0.75, 0.375, 0.75, 0.625, 0.75, 0.625, 1.0, 0.375, 1.0, 0.125, 0.5, 0.375, 0.5, 0.375, 0.75, 0.125, 0.75, 0.625, 0.5, 0.875, 0.5, 0.875, 0.75, 0.625, 0.75])
me_cube_006.materials.append(mat_material)
me_cube_006.update()

# ---- objects
ob_light = bpy.data.objects.new('Light', light_light)
ob_camera = bpy.data.objects.new('Camera', cam_camera)
ob_cube_002 = bpy.data.objects.new('Cube.002', me_cube_002)
ob_plane = bpy.data.objects.new('Plane', me_plane)
ob_cube = bpy.data.objects.new('Cube', me_cube_003)
ob_cube_001 = bpy.data.objects.new('Cube.001', me_cube_004)
ob_cube_003 = bpy.data.objects.new('Cube.003', me_cube_005)
ob_cube_004 = bpy.data.objects.new('Cube.004', me_cube_006)

# ---- transforms, parenting, visibility, modifiers, constraints
ob_light.location = (-0.6643, 1.005, 9.734)
ob_light.rotation_euler = (0.6503, 0.05522, 1.866)
ob_light.lock_rotations_4d = False
ob_light.empty_display_type = 'ARROWS'
ob_light.color = (0.0, 0.0, 0.0, 0.0)
ob_light.lineart.crease_threshold = 0.0
ob_camera.location = (7.359, -6.926, 4.958)
ob_camera.rotation_euler = (1.109, 0.0, 0.8149)
ob_camera.lock_rotations_4d = False
ob_camera.empty_display_type = 'ARROWS'
ob_camera.color = (0.0, 0.0, 0.0, 0.0)
ob_camera.display_type = 'WIRE'
ob_camera.lineart.crease_threshold = 0.0
ob_cube_002.location = (0.0, 2.927, 1.933)
ob_cube_002.scale = (4.491, 0.6925, -0.1895)
ob_cube_002.lock_rotations_4d = False
ob_cube_002.empty_display_type = 'ARROWS'
ob_cube_002.lineart.crease_threshold = 0.0
ob_plane.location = (0.0, 1.484, 2.1)
ob_plane.rotation_euler = (-3.142, -0.0, 0.0)
ob_plane.scale = (0.932, 0.8077, 0.7408)
_m = ob_plane.modifiers.new('Solidify', 'SOLIDIFY')
_m.thickness = 0.09
_m = ob_plane.modifiers.new('Subdivision', 'SUBSURF')
_m = ob_plane.modifiers.new('ParticleSystem', 'PARTICLE_SYSTEM')
ob_cube.location = (3.76, 0.0, 0.8659)
ob_cube.scale = (0.3282, 0.2476, 1.0)
ob_cube_001.location = (3.76, 2.849, 0.8659)
ob_cube_001.scale = (0.3282, 0.2476, 1.0)
ob_cube_003.location = (-3.816, 2.849, 0.8659)
ob_cube_003.scale = (0.3282, 0.2476, 1.0)
ob_cube_004.location = (-3.816, 0.1675, 0.8659)
ob_cube_004.scale = (0.3282, 0.2476, 1.0)

# ---- collection membership
col_collection.objects.link(ob_light)
col_collection.objects.link(ob_camera)
col_collection.objects.link(ob_cube_002)
col_collection.objects.link(ob_plane)
col_collection.objects.link(ob_cube)
col_collection.objects.link(ob_cube_001)
col_collection.objects.link(ob_cube_003)
col_collection.objects.link(ob_cube_004)

# ---- scene / render settings (as saved in the file)
scene.camera = ob_camera
scene.frame_start = 1; scene.frame_end = 250; scene.frame_set(1)
scene.render.engine = 'BLENDER_EEVEE_NEXT'
bpy.context.view_layer.update()
